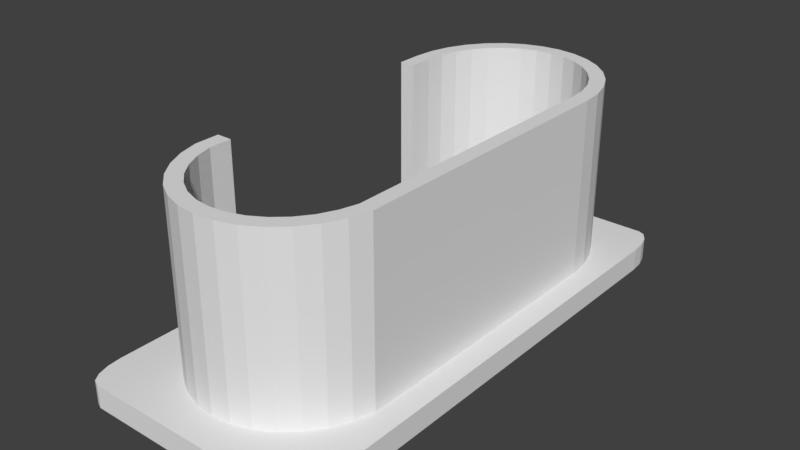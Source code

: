 # Source: moaiboxESP32-1_adapter.blend  (saved by Blender 2.79.0; exported with 4.5.12 LTS)
import bpy
from mathutils import Matrix  # noqa: F401  (used for matrix-valued properties, if any)

bpy.ops.wm.read_factory_settings(use_empty=True)
scene = bpy.context.scene
scene.name = 'Scene'

# ---- collections
col_collection_9 = bpy.data.collections.new('Collection 9'); scene.collection.children.link(col_collection_9)

# ---- materials (node trees are filled in below, after node groups)
mat_material = bpy.data.materials.new('Material')
mat_material.alpha_threshold = 0.0
mat_material.use_transparent_shadow = False
mat_material.roughness = 0.5
mat_material.line_color = (0.0, 0.0, 0.0, 1.0)

# ---- material node trees

# ---- world
world_world = bpy.data.worlds.new('World'); scene.world = world_world
world_world.color = (0.05088, 0.05088, 0.05088)
world_world.use_sun_shadow = False
world_world.sun_shadow_jitter_overblur = 0.0
world_world.cycles.sampling_method = 'MANUAL'

# ---- meshes
me_cube = bpy.data.meshes.new('Cube')
me_cube.from_pydata([(-0.6762, 1.617, 0.1701), (-0.7413, 1.261, 0.1701), (-0.7248, 1.443, 0.1701), (0.9684, 1.261, 0.1709), (0.9519, 1.443, 0.1709), (-0.7248, -1.268, 0.1701), (0.9519, -1.268, 0.1709), (0.9033, -1.442, 0.1708), (-0.6762, -1.442, 0.1701), (0.8243, -1.603, 0.1708), (-0.5972, -1.603, 0.1702), (0.718, -1.744, 0.1708), (-0.3614, -1.86, 0.1703), (-0.4909, -1.744, 0.1702), (0.5885, -1.86, 0.1707), (-0.2136, -1.946, 0.1703), (0.4407, -1.946, 0.1706), (0.2803, -1.998, 0.1706), (0.1136, -2.016, 0.1705), (-0.05322, -1.998, 0.1704), (-0.5972, 1.778, 0.1702), (0.9033, 1.617, 0.1708), (0.8243, 1.778, 0.1708), (-0.4909, 1.919, 0.1702), (0.718, 1.919, 0.1708), (0.5885, 2.035, 0.1707), (-0.3614, 2.035, 0.1703), (0.4407, 2.12, 0.1706), (0.2803, 2.173, 0.1706), (-0.05321, 2.173, 0.1704), (-0.2136, 2.12, 0.1704), (0.1136, 2.191, 0.1705), (-0.6762, 1.617, 1.749), (-0.7413, 1.261, 1.749), (-0.7248, 1.443, 1.749), (0.9684, 1.261, 1.75), (0.9519, 1.443, 1.75), (-0.7248, -1.268, 1.749), (0.9519, -1.268, 1.75), (0.9033, -1.442, 1.75), (-0.6762, -1.442, 1.749), (0.8243, -1.603, 1.749), (-0.5972, -1.603, 1.749), (0.718, -1.744, 1.749), (-0.3614, -1.86, 1.749), (-0.4909, -1.744, 1.749), (0.5885, -1.86, 1.749), (-0.2136, -1.946, 1.749), (0.4407, -1.946, 1.749), (0.2803, -1.998, 1.749), (0.1136, -2.016, 1.749), (-0.05322, -1.998, 1.749), (-0.5972, 1.778, 1.749), (0.9033, 1.617, 1.75), (0.8243, 1.778, 1.749), (-0.4909, 1.919, 1.749), (0.718, 1.919, 1.749), (0.5885, 2.035, 1.749), (-0.3614, 2.035, 1.749), (0.4407, 2.12, 1.749), (0.2803, 2.173, 1.749), (-0.05321, 2.173, 1.749), (-0.2136, 2.12, 1.749), (0.1136, 2.191, 1.749), (-0.5513, 1.57, 0.1702), (-0.6077, 1.256, 0.1701), (-0.5934, 1.419, 0.1701), (0.8348, 1.256, 0.1709), (0.8205, 1.419, 0.1709), (-0.5925, -1.249, 0.1701), (0.8196, -1.249, 0.1709), (0.7784, -1.395, 0.1708), (-0.5513, -1.395, 0.1701), (0.7105, -1.533, 0.1708), (-0.4834, -1.533, 0.1702), (0.6197, -1.653, 0.1708), (-0.2829, -1.751, 0.1703), (-0.3926, -1.653, 0.1702), (0.51, -1.751, 0.1707), (-0.1588, -1.824, 0.1703), (0.3859, -1.824, 0.1706), (0.2521, -1.868, 0.1706), (0.1136, -1.883, 0.1705), (-0.025, -1.868, 0.1704), (-0.4834, 1.708, 0.1702), (0.7784, 1.57, 0.1708), (0.7105, 1.708, 0.1708), (-0.3926, 1.828, 0.1702), (0.6197, 1.828, 0.1708), (0.51, 1.926, 0.1707), (-0.2829, 1.926, 0.1703), (0.3859, 1.999, 0.1706), (0.2521, 2.043, 0.1706), (-0.025, 2.043, 0.1704), (-0.1588, 1.999, 0.1704), (0.1136, 2.058, 0.1705), (-0.5513, 1.57, 1.749), (-0.6077, 1.256, 1.749), (-0.5934, 1.419, 1.749), (0.8348, 1.256, 1.75), (0.8205, 1.419, 1.75), (-0.5925, -1.249, 1.749), (0.8196, -1.249, 1.75), (0.7784, -1.395, 1.75), (-0.5513, -1.395, 1.749), (0.7105, -1.533, 1.749), (-0.4834, -1.533, 1.749), (0.6197, -1.653, 1.749), (-0.2829, -1.751, 1.749), (-0.3926, -1.653, 1.749), (0.51, -1.751, 1.749), (-0.1588, -1.824, 1.749), (0.3859, -1.824, 1.749), (0.2521, -1.868, 1.749), (0.1136, -1.883, 1.749), (-0.02501, -1.868, 1.749), (-0.4834, 1.708, 1.749), (0.7784, 1.57, 1.75), (0.7105, 1.708, 1.749), (-0.3926, 1.828, 1.749), (0.6197, 1.828, 1.749), (0.51, 1.926, 1.749), (-0.2829, 1.926, 1.749), (0.3859, 1.999, 1.749), (0.2521, 2.043, 1.749), (-0.02501, 2.043, 1.749), (-0.1588, 1.999, 1.749), (0.1136, 2.058, 1.749), (-0.787, -2.3, -1.49e-08), (-0.9364, -1.973, -1.49e-08), (-0.8442, -2.275, -1.49e-08), (-0.8927, -2.204, -1.49e-08), (-0.9251, -2.098, -1.49e-08), (-0.9364, -1.973, 0.2), (-0.787, -2.3, 0.2), (-0.9251, -2.098, 0.2), (-0.8927, -2.204, 0.2), (-0.8442, -2.275, 0.2), (-0.9364, 1.973, -1.49e-08), (-0.787, 2.3, -1.49e-08), (-0.9251, 2.098, -1.49e-08), (-0.8927, 2.204, -1.49e-08), (-0.8442, 2.275, -1.49e-08), (-0.787, 2.3, 0.2), (-0.9364, 1.973, 0.2), (-0.8442, 2.275, 0.2), (-0.8927, 2.204, 0.2), (-0.9251, 2.098, 0.2), (1.164, -1.973, -1.49e-08), (1.014, -2.3, -1.49e-08), (1.152, -2.098, -1.49e-08), (1.12, -2.204, -1.49e-08), (1.071, -2.275, -1.49e-08), (1.014, -2.3, 0.2), (1.164, -1.973, 0.2), (1.071, -2.275, 0.2), (1.12, -2.204, 0.2), (1.152, -2.098, 0.2), (1.014, 2.3, -1.49e-08), (1.164, 1.973, -1.49e-08), (1.071, 2.275, -1.49e-08), (1.12, 2.204, -1.49e-08), (1.152, 2.098, -1.49e-08), (1.164, 1.973, 0.2), (1.014, 2.3, 0.2), (1.152, 2.098, 0.2), (1.12, 2.204, 0.2), (1.071, 2.275, 0.2), (-0.9364, -1.0, -1.49e-08), (-0.1991, -1.0, -2.98e-08), (-0.1991, -1.0, 0.2), (-0.9364, -1.0, 0.2), (-0.7266, -1.051, 0.1701), (-0.7266, -1.051, 1.749), (-0.594, -1.051, 1.749), (-0.594, -1.051, 0.1701), (-0.1991, 1.0, 0.2), (-0.1991, 1.0, -8.941e-08), (-0.9018, 1.0, 0.2), (-0.9364, 1.0, -1.49e-08), (-0.9364, 1.0, 0.2), (-0.7396, 1.041, 0.1701), (-0.7396, 1.041, 0.3333), (-0.6062, 1.041, 0.1701), (-0.7396, 1.041, 1.749), (-0.6062, 1.041, 1.749)], [], [(149, 153, 134, 128), (159, 163, 154, 148), (163, 165, 166, 167, 164, 143, 145, 146, 147, 144, 180, 178, 176, 170, 171, 133, 135, 136, 137, 134, 153, 155, 156, 157, 154), (129, 133, 171, 168), (139, 143, 164, 158), (0, 2, 34, 32), (29, 30, 62, 61), (16, 14, 46, 48), (2, 1, 33, 34), (30, 26, 58, 62), (17, 16, 48, 49), (3, 4, 36, 35), (27, 28, 60, 59), (18, 17, 49, 50), (1, 181, 182, 184, 33), (28, 31, 63, 60), (19, 18, 50, 51), (6, 3, 35, 38), (31, 29, 61, 63), (15, 19, 51, 47), (7, 6, 38, 39), (20, 0, 32, 52), (5, 8, 40, 37), (21, 22, 54, 53), (9, 7, 39, 41), (4, 21, 53, 36), (8, 10, 42, 40), (23, 20, 52, 55), (11, 9, 41, 43), (22, 24, 56, 54), (10, 13, 45, 42), (24, 25, 57, 56), (14, 11, 43, 46), (26, 23, 55, 58), (12, 15, 47, 44), (25, 27, 59, 57), (13, 12, 44, 45), (64, 96, 98, 66), (93, 125, 126, 94), (80, 112, 110, 78), (66, 98, 97, 65), (94, 126, 122, 90), (81, 113, 112, 80), (67, 99, 100, 68), (91, 123, 124, 92), (82, 114, 113, 81), (65, 97, 185, 183), (92, 124, 127, 95), (83, 115, 114, 82), (70, 102, 99, 67), (95, 127, 125, 93), (79, 111, 115, 83), (71, 103, 102, 70), (84, 116, 96, 64), (69, 101, 104, 72), (85, 117, 118, 86), (73, 105, 103, 71), (68, 100, 117, 85), (72, 104, 106, 74), (87, 119, 116, 84), (75, 107, 105, 73), (86, 118, 120, 88), (74, 106, 109, 77), (88, 120, 121, 89), (78, 110, 107, 75), (90, 122, 119, 87), (76, 108, 111, 79), (89, 121, 123, 91), (77, 109, 108, 76), (2, 0, 64, 66), (1, 2, 66, 65), (4, 3, 67, 68), (5, 172, 175, 69), (3, 6, 70, 67), (6, 7, 71, 70), (8, 5, 69, 72), (7, 9, 73, 71), (10, 8, 72, 74), (9, 11, 75, 73), (13, 10, 74, 77), (11, 14, 78, 75), (15, 12, 76, 79), (12, 13, 77, 76), (14, 16, 80, 78), (16, 17, 81, 80), (17, 18, 82, 81), (18, 19, 83, 82), (19, 15, 79, 83), (0, 20, 84, 64), (22, 21, 85, 86), (21, 4, 68, 85), (20, 23, 87, 84), (24, 22, 86, 88), (25, 24, 88, 89), (23, 26, 90, 87), (27, 25, 89, 91), (30, 29, 93, 94), (26, 30, 94, 90), (28, 27, 91, 92), (31, 28, 92, 95), (29, 31, 95, 93), (32, 34, 98, 96), (34, 33, 97, 98), (35, 36, 100, 99), (33, 184, 185, 97), (38, 35, 99, 102), (39, 38, 102, 103), (37, 40, 104, 101), (41, 39, 103, 105), (40, 42, 106, 104), (43, 41, 105, 107), (42, 45, 109, 106), (46, 43, 107, 110), (44, 47, 111, 108), (45, 44, 108, 109), (48, 46, 110, 112), (49, 48, 112, 113), (50, 49, 113, 114), (51, 50, 114, 115), (47, 51, 115, 111), (52, 32, 96, 116), (53, 54, 118, 117), (36, 53, 117, 100), (55, 52, 116, 119), (54, 56, 120, 118), (56, 57, 121, 120), (58, 55, 119, 122), (57, 59, 123, 121), (61, 62, 126, 125), (62, 58, 122, 126), (59, 60, 124, 123), (60, 63, 127, 124), (63, 61, 125, 127), (128, 134, 137, 130), (130, 137, 136, 131), (131, 136, 135, 132), (132, 135, 133, 129), (143, 139, 142, 145), (145, 142, 141, 146), (146, 141, 140, 147), (147, 140, 138, 144), (163, 159, 162, 165), (165, 162, 161, 166), (166, 161, 160, 167), (167, 160, 158, 164), (153, 149, 152, 155), (155, 152, 151, 156), (156, 151, 150, 157), (157, 150, 148, 154), (138, 140, 141, 142, 139, 158, 160, 161, 162, 159, 148, 150, 151, 152, 149, 128, 130, 131, 132, 129, 168, 169, 177, 179), (185, 184, 182, 181, 183), (179, 180, 144, 138), (175, 174, 101, 69), (173, 172, 5, 37), (174, 173, 37, 101), (183, 181, 1, 65), (172, 173, 174, 175), (176, 178, 179, 177), (169, 170, 176, 177), (171, 170, 169, 168)])
me_cube.materials.append(mat_material)
me_cube.use_remesh_preserve_volume = False
me_cube.use_remesh_preserve_attributes = False
me_cube.use_mirror_vertex_groups = False
me_cube.update()

# ---- objects
ob_cube = bpy.data.objects.new('Cube', me_cube)

# ---- transforms, parenting, visibility, modifiers, constraints
ob_cube.location = (0.0, 0.0, 0.0)
ob_cube.lineart.crease_threshold = 0.0

# ---- collection membership
col_collection_9.objects.link(ob_cube)

# ---- scene / render settings (as saved in the file)
scene.frame_start = 1; scene.frame_end = 250; scene.frame_set(1)
scene.render.engine = 'BLENDER_EEVEE_NEXT'
scene.render.resolution_percentage = 50
scene.render.dither_intensity = 0.0
scene.cycles.use_denoising = False
scene.cycles.samples = 128
scene.cycles.sampling_pattern = 'TABULATED_SOBOL'
scene.cycles.use_adaptive_sampling = False
scene.cycles.use_light_tree = False
scene.cycles.blur_glossy = 0.0
scene.cycles.sample_clamp_indirect = 0.0
scene.view_settings.view_transform = 'Standard'
bpy.context.view_layer.update()

# ---- added for rendering (the .blend has no active camera and no usable light): camera, sun
cam_auto = bpy.data.cameras.new('AutoCamera')
cam_auto.lens = 50.0
cam_auto.sensor_width = 36.0
cam_auto.clip_end = 1000.0
ob_auto_camera = bpy.data.objects.new('AutoCamera', cam_auto)
scene.collection.objects.link(ob_auto_camera)
ob_auto_camera.location = (5.06423, -5.94082, 4.83532)
ob_auto_camera.rotation_euler = (1.09748, -7.21219e-08, 0.694738)
scene.camera = ob_auto_camera
light_auto_sun = bpy.data.lights.new('AutoSun', 'SUN')
light_auto_sun.energy = 3.0
light_auto_sun.angle = 0.0523599
ob_auto_sun = bpy.data.objects.new('AutoSun', light_auto_sun)
scene.collection.objects.link(ob_auto_sun)
ob_auto_sun.rotation_euler = (0.872665, 0.174533, 0.523599)
bpy.context.view_layer.update()
